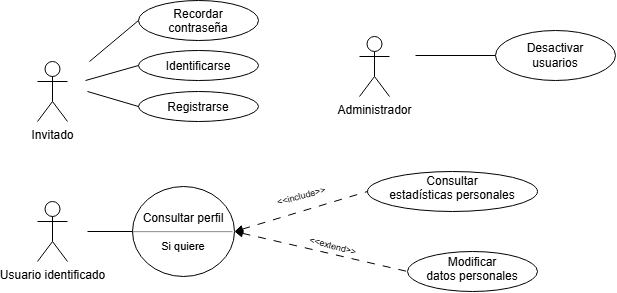

The diagram above was exported from draw.io. Its source (the exported page's mxGraphModel, read from the mxfile embedded in the PNG):
<mxGraphModel dx="1030" dy="623" grid="1" gridSize="10" guides="1" tooltips="1" connect="1" arrows="1" fold="1" page="1" pageScale="1" pageWidth="827" pageHeight="1169" math="0" shadow="0">
  <root>
    <mxCell id="0" />
    <mxCell id="1" parent="0" />
    <mxCell id="mpEWhM8njSirjmQRD3eL-1" parent="1" style="shape=umlActor;verticalLabelPosition=bottom;verticalAlign=top;html=1;outlineConnect=0;" value="Invitado" vertex="1">
      <mxGeometry height="60" width="30" x="58" y="130" as="geometry" />
    </mxCell>
    <mxCell id="mpEWhM8njSirjmQRD3eL-2" parent="1" style="shape=umlActor;verticalLabelPosition=bottom;verticalAlign=top;html=1;outlineConnect=0;" value="Usuario identificado" vertex="1">
      <mxGeometry height="60" width="30" x="58" y="270" as="geometry" />
    </mxCell>
    <mxCell id="mpEWhM8njSirjmQRD3eL-3" parent="1" style="shape=umlActor;verticalLabelPosition=bottom;verticalAlign=top;html=1;outlineConnect=0;" value="Administrador" vertex="1">
      <mxGeometry height="60" width="30" x="380" y="105" as="geometry" />
    </mxCell>
    <mxCell id="mpEWhM8njSirjmQRD3eL-12" parent="1" style="ellipse;whiteSpace=wrap;html=1;shapeInside=1;" value="&lt;div&gt;&lt;br&gt;&lt;/div&gt;&lt;div&gt;&lt;br&gt;&lt;/div&gt;&lt;div&gt;Desactivar usuarios&lt;/div&gt;" vertex="1">
      <mxGeometry height="50" width="120" x="516" y="99" as="geometry" />
    </mxCell>
    <mxCell id="mpEWhM8njSirjmQRD3eL-13" edge="1" parent="1" style="endArrow=none;html=1;rounded=0;entryX=0;entryY=0.5;entryDx=0;entryDy=0;" target="mpEWhM8njSirjmQRD3eL-12" value="">
      <mxGeometry height="50" relative="1" width="50" as="geometry">
        <mxPoint x="436" y="124" as="sourcePoint" />
        <mxPoint x="506" y="119" as="targetPoint" />
      </mxGeometry>
    </mxCell>
    <mxCell id="mpEWhM8njSirjmQRD3eL-14" parent="1" style="ellipse;whiteSpace=wrap;html=1;shapeInside=1;" value="Identificarse" vertex="1">
      <mxGeometry height="30" width="120" x="159" y="119" as="geometry" />
    </mxCell>
    <mxCell id="mpEWhM8njSirjmQRD3eL-15" edge="1" parent="1" style="endArrow=none;html=1;rounded=0;entryX=0;entryY=0.5;entryDx=0;entryDy=0;" target="mpEWhM8njSirjmQRD3eL-14" value="">
      <mxGeometry height="50" relative="1" width="50" as="geometry">
        <mxPoint x="106" y="149" as="sourcePoint" />
        <mxPoint x="176" y="144" as="targetPoint" />
      </mxGeometry>
    </mxCell>
    <mxCell id="mpEWhM8njSirjmQRD3eL-16" parent="1" style="ellipse;whiteSpace=wrap;html=1;shapeInside=1;" value="Registrarse" vertex="1">
      <mxGeometry height="30" width="120" x="159" y="160" as="geometry" />
    </mxCell>
    <mxCell id="mpEWhM8njSirjmQRD3eL-17" edge="1" parent="1" style="endArrow=none;html=1;rounded=0;entryX=0;entryY=0.5;entryDx=0;entryDy=0;" target="mpEWhM8njSirjmQRD3eL-16" value="">
      <mxGeometry height="50" relative="1" width="50" as="geometry">
        <mxPoint x="108" y="160" as="sourcePoint" />
        <mxPoint x="168" y="184" as="targetPoint" />
      </mxGeometry>
    </mxCell>
    <mxCell id="mpEWhM8njSirjmQRD3eL-22" parent="1" style="ellipse;whiteSpace=wrap;html=1;shapeInside=1;" value="Consultar perfil&lt;hr&gt;&lt;font style=&quot;font-size: 11px;&quot;&gt;Si quiere&lt;br&gt;&lt;/font&gt;&lt;div&gt;&lt;br&gt;&lt;/div&gt;" vertex="1">
      <mxGeometry height="90" width="102" x="153" y="255" as="geometry" />
    </mxCell>
    <mxCell id="mpEWhM8njSirjmQRD3eL-23" edge="1" parent="1" style="endArrow=none;html=1;rounded=0;entryX=0;entryY=0.5;entryDx=0;entryDy=0;" target="mpEWhM8njSirjmQRD3eL-22" value="">
      <mxGeometry height="50" relative="1" width="50" as="geometry">
        <mxPoint x="108" y="300" as="sourcePoint" />
        <mxPoint x="168" y="310" as="targetPoint" />
      </mxGeometry>
    </mxCell>
    <mxCell id="pk0QcKj8gkC_k_fBF0HP-1" parent="1" style="ellipse;whiteSpace=wrap;html=1;shapeInside=1;" value="Recordar contraseña" vertex="1">
      <mxGeometry height="40" width="120" x="159" y="69" as="geometry" />
    </mxCell>
    <mxCell id="pk0QcKj8gkC_k_fBF0HP-2" edge="1" parent="1" style="endArrow=none;html=1;rounded=0;entryX=0;entryY=0.5;entryDx=0;entryDy=0;" target="pk0QcKj8gkC_k_fBF0HP-1" value="">
      <mxGeometry height="50" relative="1" width="50" as="geometry">
        <mxPoint x="110" y="130" as="sourcePoint" />
        <mxPoint x="163" y="140" as="targetPoint" />
      </mxGeometry>
    </mxCell>
    <mxCell id="ED2qTs8PcU8pUni5V6-F-1" parent="1" style="ellipse;whiteSpace=wrap;html=1;shapeInside=1;" value="Consultar estadísticas personales" vertex="1">
      <mxGeometry height="40" width="170" x="388" y="240" as="geometry" />
    </mxCell>
    <mxCell id="ED2qTs8PcU8pUni5V6-F-2" parent="1" style="ellipse;whiteSpace=wrap;html=1;shapeInside=1;" value="Modificar datos personales" vertex="1">
      <mxGeometry height="40" width="130" x="428" y="320" as="geometry" />
    </mxCell>
    <mxCell id="ED2qTs8PcU8pUni5V6-F-3" edge="1" parent="1" source="mpEWhM8njSirjmQRD3eL-22" style="endArrow=none;html=1;rounded=0;exitX=1;exitY=0.5;exitDx=0;exitDy=0;entryX=0;entryY=0.5;entryDx=0;entryDy=0;startArrow=block;startFill=1;dashed=1;dashPattern=8 8;" target="ED2qTs8PcU8pUni5V6-F-2" value="">
      <mxGeometry height="50" relative="1" width="50" as="geometry">
        <mxPoint x="264" y="340" as="sourcePoint" />
        <mxPoint x="598" y="500" as="targetPoint" />
      </mxGeometry>
    </mxCell>
    <mxCell id="ED2qTs8PcU8pUni5V6-F-4" parent="1" style="text;html=1;whiteSpace=wrap;strokeColor=none;fillColor=none;align=center;verticalAlign=middle;rounded=0;rotation=15;" value="&lt;font style=&quot;font-size: 9px;&quot;&gt;&amp;lt;&amp;lt;extend&amp;gt;&amp;gt;&lt;/font&gt;" vertex="1">
      <mxGeometry height="32" width="68" x="320" y="298" as="geometry" />
    </mxCell>
    <mxCell id="ED2qTs8PcU8pUni5V6-F-7" edge="1" parent="1" source="mpEWhM8njSirjmQRD3eL-22" style="endArrow=none;html=1;rounded=0;exitX=1;exitY=0.5;exitDx=0;exitDy=0;entryX=0;entryY=0.5;entryDx=0;entryDy=0;startArrow=block;startFill=1;dashed=1;dashPattern=8 8;" target="ED2qTs8PcU8pUni5V6-F-1" value="">
      <mxGeometry height="50" relative="1" width="50" as="geometry">
        <mxPoint x="400" y="330" as="sourcePoint" />
        <mxPoint x="573" y="370" as="targetPoint" />
      </mxGeometry>
    </mxCell>
    <mxCell id="ED2qTs8PcU8pUni5V6-F-8" parent="1" style="text;html=1;whiteSpace=wrap;strokeColor=none;fillColor=none;align=center;verticalAlign=middle;rounded=0;rotation=-15;" value="&lt;font style=&quot;font-size: 9px;&quot;&gt;&amp;lt;&amp;lt;include&amp;gt;&amp;gt;&lt;/font&gt;" vertex="1">
      <mxGeometry height="32" width="68" x="288" y="248" as="geometry" />
    </mxCell>
  </root>
</mxGraphModel>